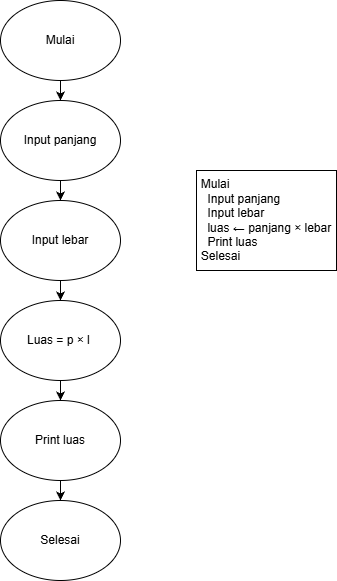

The diagram above was exported from draw.io. Its source (the exported page's mxGraphModel, read from the mxfile embedded in the PNG):
<mxGraphModel dx="1042" dy="561" grid="1" gridSize="10" guides="1" tooltips="1" connect="1" arrows="1" fold="1" page="1" pageScale="1" pageWidth="827" pageHeight="1169" math="0" shadow="0">
  <root>
    <mxCell id="0" />
    <mxCell id="1" parent="0" />
    <mxCell id="W4fs0L8iyzmoJtdSisGB-1" parent="1" style="ellipse;whiteSpace=wrap;html=1;" value="Mulai" vertex="1">
      <mxGeometry height="80" width="120" x="354" as="geometry" />
    </mxCell>
    <mxCell id="W4fs0L8iyzmoJtdSisGB-2" edge="1" parent="1" source="W4fs0L8iyzmoJtdSisGB-1" style="endArrow=classic;html=1;rounded=0;exitX=0.5;exitY=1;exitDx=0;exitDy=0;" value="">
      <mxGeometry height="50" relative="1" width="50" as="geometry">
        <mxPoint x="390" y="220" as="sourcePoint" />
        <mxPoint x="414" y="100" as="targetPoint" />
      </mxGeometry>
    </mxCell>
    <mxCell id="W4fs0L8iyzmoJtdSisGB-3" parent="1" style="ellipse;whiteSpace=wrap;html=1;" value="Input panjang" vertex="1">
      <mxGeometry height="80" width="120" x="354" y="100" as="geometry" />
    </mxCell>
    <mxCell id="W4fs0L8iyzmoJtdSisGB-5" edge="1" parent="1" source="W4fs0L8iyzmoJtdSisGB-3" style="endArrow=classic;html=1;rounded=0;exitX=0.5;exitY=1;exitDx=0;exitDy=0;" value="">
      <mxGeometry height="50" relative="1" width="50" as="geometry">
        <mxPoint x="390" y="320" as="sourcePoint" />
        <mxPoint x="414" y="200" as="targetPoint" />
      </mxGeometry>
    </mxCell>
    <mxCell id="W4fs0L8iyzmoJtdSisGB-6" parent="1" style="ellipse;whiteSpace=wrap;html=1;" value="Input lebar" vertex="1">
      <mxGeometry height="80" width="120" x="354" y="200" as="geometry" />
    </mxCell>
    <mxCell id="W4fs0L8iyzmoJtdSisGB-8" edge="1" parent="1" source="W4fs0L8iyzmoJtdSisGB-6" style="endArrow=classic;html=1;rounded=0;exitX=0.5;exitY=1;exitDx=0;exitDy=0;" value="">
      <mxGeometry height="50" relative="1" width="50" as="geometry">
        <mxPoint x="390" y="320" as="sourcePoint" />
        <mxPoint x="414" y="300" as="targetPoint" />
      </mxGeometry>
    </mxCell>
    <mxCell id="W4fs0L8iyzmoJtdSisGB-9" parent="1" style="ellipse;whiteSpace=wrap;html=1;" value="Luas = p × l&amp;nbsp;" vertex="1">
      <mxGeometry height="80" width="120" x="354" y="300" as="geometry" />
    </mxCell>
    <mxCell id="W4fs0L8iyzmoJtdSisGB-10" edge="1" parent="1" source="W4fs0L8iyzmoJtdSisGB-9" style="endArrow=classic;html=1;rounded=0;exitX=0.5;exitY=1;exitDx=0;exitDy=0;" value="">
      <mxGeometry height="50" relative="1" width="50" as="geometry">
        <mxPoint x="390" y="320" as="sourcePoint" />
        <mxPoint x="414" y="400" as="targetPoint" />
      </mxGeometry>
    </mxCell>
    <mxCell id="W4fs0L8iyzmoJtdSisGB-11" parent="1" style="ellipse;whiteSpace=wrap;html=1;" value="Print luas" vertex="1">
      <mxGeometry height="80" width="120" x="354" y="400" as="geometry" />
    </mxCell>
    <mxCell id="W4fs0L8iyzmoJtdSisGB-12" edge="1" parent="1" source="W4fs0L8iyzmoJtdSisGB-11" style="endArrow=classic;html=1;rounded=0;exitX=0.5;exitY=1;exitDx=0;exitDy=0;" value="">
      <mxGeometry height="50" relative="1" width="50" as="geometry">
        <mxPoint x="390" y="320" as="sourcePoint" />
        <mxPoint x="414" y="500" as="targetPoint" />
      </mxGeometry>
    </mxCell>
    <mxCell id="W4fs0L8iyzmoJtdSisGB-13" parent="1" style="ellipse;whiteSpace=wrap;html=1;" value="Selesai" vertex="1">
      <mxGeometry height="80" width="120" x="354" y="500" as="geometry" />
    </mxCell>
    <mxCell id="W4fs0L8iyzmoJtdSisGB-18" parent="1" style="rounded=0;whiteSpace=wrap;html=1;" value="&lt;div style=&quot;text-align: left;&quot;&gt;&lt;span style=&quot;background-color: transparent; color: light-dark(rgb(0, 0, 0), rgb(255, 255, 255));&quot;&gt;Mulai&lt;/span&gt;&lt;/div&gt;&lt;div style=&quot;text-align: left;&quot;&gt;&lt;span style=&quot;background-color: transparent; color: light-dark(rgb(0, 0, 0), rgb(255, 255, 255));&quot;&gt;&amp;nbsp; Input panjang&lt;/span&gt;&lt;/div&gt;&lt;div style=&quot;text-align: left;&quot;&gt;&amp;nbsp; Input lebar&lt;/div&gt;&lt;div&gt;&amp;nbsp; luas ← panjang × lebar&lt;/div&gt;&lt;div style=&quot;text-align: left;&quot;&gt;&amp;nbsp; Print luas&lt;/div&gt;&lt;div style=&quot;text-align: left;&quot;&gt;Selesai&lt;/div&gt;" vertex="1">
      <mxGeometry height="100" width="140" x="550" y="170" as="geometry" />
    </mxCell>
  </root>
</mxGraphModel>